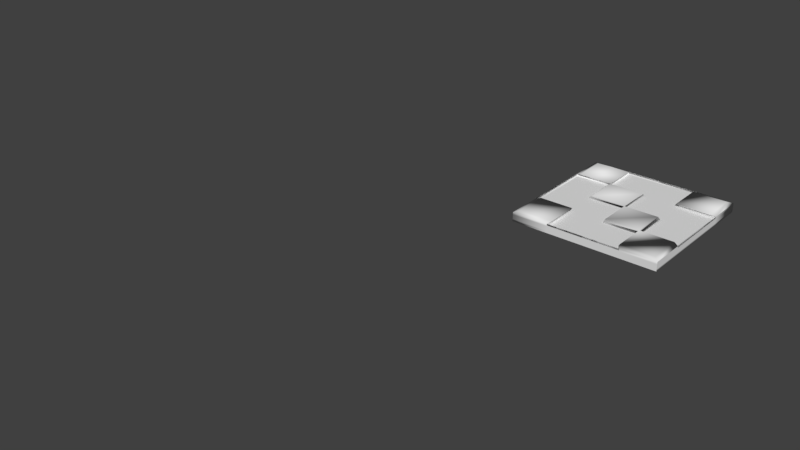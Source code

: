 # Source: small_square.blend  (saved by Blender 2.79.0; exported with 4.5.12 LTS)
import bpy
from mathutils import Matrix  # noqa: F401  (used for matrix-valued properties, if any)

bpy.ops.wm.read_factory_settings(use_empty=True)
scene = bpy.context.scene
scene.name = 'Scene'

# ---- collections
col_collection_1 = bpy.data.collections.new('Collection 1'); scene.collection.children.link(col_collection_1)
col_collection_1.hide_render = True
col_collection_1.hide_viewport = True
col_collection_2 = bpy.data.collections.new('Collection 2'); scene.collection.children.link(col_collection_2)

# ---- world
world_world = bpy.data.worlds.new('World'); scene.world = world_world
world_world.color = (0.05088, 0.05088, 0.05088)
world_world.use_sun_shadow = False
world_world.sun_shadow_jitter_overblur = 0.0
world_world.cycles.sampling_method = 'MANUAL'

# ---- meshes
me_loa_a_ceiling_tile = bpy.data.meshes.new('loa_a_ceiling tile')
me_loa_a_ceiling_tile.from_pydata([(-4.0, -4.0, -0.25), (-9.537e-07, -4.0, -0.25), (-4.0, 4.768e-07, -0.25), (-4.0, -4.0, 0.0), (-9.537e-07, -4.0, 0.0), (-4.0, 4.768e-07, 0.0), (0.0, 0.0, -0.25), (-4.0, 4.768e-07, -0.25), (-4.768e-07, -4.0, -0.25), (0.0, 0.0, 0.0), (-4.0, 4.768e-07, 0.0), (-4.768e-07, -4.0, 0.0)], [], [(2, 0, 3, 5), (0, 1, 4, 3), (8, 6, 9, 11), (6, 7, 10, 9), (9, 10, 3, 11), (2, 6, 8, 11, 3, 0)])
me_loa_a_ceiling_tile.use_remesh_preserve_volume = False
me_loa_a_ceiling_tile.use_remesh_preserve_attributes = False
me_loa_a_ceiling_tile.use_mirror_vertex_groups = False
me_loa_a_ceiling_tile.update()
me_loa_a_ceiling_tile_001 = bpy.data.meshes.new('loa_a_ceiling tile.001')
me_loa_a_ceiling_tile_001.from_pydata([(-4.0, -4.0, -0.25), (-9.537e-07, -4.0, -0.25), (-4.0, 4.768e-07, -0.25), (-4.0, -4.0, 0.0), (-9.537e-07, -4.0, 0.0), (-4.0, 4.768e-07, 0.0), (0.0, 0.0, -0.25), (-4.0, 4.768e-07, -0.25), (-4.768e-07, -4.0, -0.25), (0.0, 0.0, 0.0), (-4.0, 4.768e-07, 0.0), (-4.768e-07, -4.0, 0.0), (-2.0, -4.0, -0.25), (-4.0, -2.0, -0.25), (-2.0, -4.0, 0.0), (-4.0, -2.0, 0.0), (-4.0, 4.768e-07, -0.125), (-9.537e-07, -4.0, -0.125), (-4.0, -4.0, -0.125), (-2.0, 2.384e-07, -0.25), (-2.384e-07, -2.0, -0.25), (-2.0, 2.384e-07, 0.0), (-2.384e-07, -2.0, 0.0), (-4.768e-07, -4.0, -0.125), (-4.0, 4.768e-07, -0.125), (0.0, 0.0, -0.125), (-4.0, -2.0, 0.0), (-2.0, -4.0, 0.0), (-2.0, 2.384e-07, -0.25), (-2.0, -2.0, 0.0), (-2.0, 2.384e-07, -0.125), (-2.384e-07, -2.0, -0.125), (-2.0, -4.0, -0.125), (-4.0, -2.0, -0.125), (-1.0, -4.0, -0.25), (-4.0, -3.0, -0.25), (-1.0, -4.0, 0.0), (-4.0, -3.0, 0.0), (-4.0, 4.768e-07, -0.0625), (-9.537e-07, -4.0, -0.1875), (-4.0, -4.0, -0.0625), (-3.0, 3.576e-07, -0.25), (-1.192e-07, -1.0, -0.25), (-3.0, 3.576e-07, 0.0), (-1.192e-07, -1.0, 0.0), (-4.768e-07, -4.0, -0.0625), (-4.0, 4.768e-07, -0.1875), (0.0, 0.0, -0.0625), (-4.0, -1.0, 0.0), (-1.0, -4.0, 0.0), (-1.0, 1.192e-07, -0.25), (-3.0, -4.0, -0.25), (-4.0, -1.0, -0.25), (-3.0, -4.0, 0.0), (-4.0, -1.0, 0.0), (-4.0, 4.768e-07, -0.1875), (-9.537e-07, -4.0, -0.0625), (-4.0, -4.0, -0.1875), (-1.0, 1.192e-07, -0.25), (-3.576e-07, -3.0, -0.25), (-1.0, 1.192e-07, 0.0), (-3.576e-07, -3.0, 0.0), (-4.768e-07, -4.0, -0.1875), (-4.0, 4.768e-07, -0.0625), (0.0, 0.0, -0.1875), (-4.0, -3.0, 0.0), (-3.0, -4.0, 0.0), (-3.0, 3.576e-07, -0.25), (-2.0, -3.0, 0.0), (-2.0, -1.0, 0.0), (-1.0, -2.0, 0.0), (-3.0, -2.0, 0.0), (-2.0, 2.384e-07, -0.0625), (-2.0, 2.384e-07, -0.1875), (-1.0, 1.192e-07, -0.125), (-3.0, 3.576e-07, -0.125), (-2.384e-07, -2.0, -0.0625), (-2.384e-07, -2.0, -0.1875), (-3.576e-07, -3.0, -0.125), (-1.192e-07, -1.0, -0.125), (-2.0, -4.0, -0.0625), (-2.0, -4.0, -0.1875), (-3.0, -4.0, -0.125), (-1.0, -4.0, -0.125), (-4.0, -2.0, -0.0625), (-4.0, -2.0, -0.1875), (-4.0, -1.0, -0.125), (-4.0, -3.0, -0.125), (-4.0, -3.0, -0.1875), (-4.0, -1.0, -0.1875), (-4.0, -1.0, -0.0625), (-1.0, -4.0, -0.1875), (-3.0, -4.0, -0.1875), (-3.0, -4.0, -0.0625), (-1.192e-07, -1.0, -0.1875), (-3.576e-07, -3.0, -0.1875), (-3.576e-07, -3.0, -0.0625), (-3.0, 3.576e-07, -0.1875), (-1.0, 1.192e-07, -0.1875), (-1.0, 1.192e-07, -0.0625), (-3.0, -1.0, 0.0), (-1.0, -1.0, 0.0), (-1.0, -3.0, 0.0), (-3.0, -3.0, 0.0), (-3.0, 3.576e-07, -0.0625), (-1.192e-07, -1.0, -0.0625), (-1.0, -4.0, -0.0625), (-4.0, -3.0, -0.0625), (-2.937, -0.1266, 0.04347), (-3.873, -0.1266, 0.04347), (-0.1266, -1.063, 0.04347), (-0.1266, -0.1266, 0.04347), (-3.873, -1.063, 0.04347), (-1.063, -3.873, 0.04347), (-0.1266, -3.873, 0.04347), (-2.0, -1.063, 0.04347), (-2.0, -2.0, 0.04347), (-2.937, -2.0, 0.04347), (-1.063, -0.1266, 0.04347), (-0.1266, -2.937, 0.04347), (-3.873, -3.873, 0.04347), (-3.873, -2.937, 0.04347), (-2.937, -3.873, 0.04347), (-2.0, -2.937, 0.04347), (-1.063, -2.0, 0.04347), (-2.937, -1.063, 0.04347), (-1.063, -1.063, 0.04347), (-1.063, -2.937, 0.04347), (-2.937, -2.937, 0.04347), (-1.066, -0.06574, -0.04413), (-2.0, -0.06574, -0.04413), (-0.06574, -2.934, -0.04413), (-0.06574, -2.0, -0.04413), (-3.934, -2.934, -0.04413), (-3.934, -2.0, -0.04413), (-2.934, -3.934, -0.04413), (-2.0, -3.934, -0.04413), (-2.0, -3.0, -0.04413), (-1.934, -0.9343, -0.04413), (-2.066, -2.066, -0.04413), (-0.9343, -1.934, -0.04413), (-3.066, -2.066, -0.04413), (-2.934, -0.06574, -0.04413), (-0.06574, -1.066, -0.04413), (-3.934, -1.066, -0.04413), (-1.066, -3.934, -0.04413), (-2.934, -0.9343, -0.04413), (-1.0, -1.0, -0.04413), (-0.9343, -2.934, -0.04413), (-2.934, -2.934, -0.04413), (-1.0, 1.192e-07, -0.04413), (-2.0, 2.384e-07, -0.04413), (-3.576e-07, -3.0, -0.04413), (-2.384e-07, -2.0, -0.04413), (-4.0, -3.0, -0.04413), (-4.0, -2.0, -0.04413), (-3.0, -4.0, -0.04413), (-2.0, -4.0, -0.04413), (-2.0, -1.0, -0.04413), (-2.0, -2.0, -0.04413), (-1.934, -1.934, -0.04413), (-3.0, -2.0, -0.04413), (-3.0, 3.576e-07, -0.04413), (-1.192e-07, -1.0, -0.04413), (-4.0, -1.0, -0.04413), (-1.0, -4.0, -0.04413), (-2.066, -3.066, -0.04413), (-1.0, -2.0, -0.04413), (-3.0, -1.0, -0.04413), (-3.066, -1.066, -0.04413), (-1.066, -1.066, -0.04413), (-1.0, -3.0, -0.04413), (-1.066, -3.066, -0.04413), (-3.0, -3.0, -0.04413)], [], [(107, 40, 3, 37), (106, 56, 4, 36), (105, 47, 9, 44), (104, 63, 10, 43), (65, 3, 120, 121), (2, 67, 28, 50, 6, 42, 20, 59, 8, 62, 23, 45, 11, 49, 27, 66, 3, 40, 18, 57, 0, 35, 13, 52), (61, 22, 153, 152), (102, 68, 137, 171), (21, 43, 162, 151), (99, 72, 21, 60), (98, 73, 30, 74), (97, 46, 24, 75), (96, 76, 22, 61), (95, 77, 31, 78), (94, 64, 25, 79), (93, 80, 14, 53), (92, 81, 32, 82), (91, 39, 17, 83), (90, 84, 15, 54), (89, 85, 33, 86), (88, 57, 18, 87), (85, 88, 87, 33), (13, 35, 88, 85), (35, 0, 57, 88), (55, 89, 86, 16), (2, 52, 89, 55), (52, 13, 85, 89), (38, 90, 54, 5), (16, 86, 90, 38), (86, 33, 84, 90), (81, 91, 83, 32), (12, 34, 91, 81), (34, 1, 39, 91), (57, 92, 82, 18), (0, 51, 92, 57), (51, 12, 81, 92), (40, 93, 53, 3), (18, 82, 93, 40), (82, 32, 80, 93), (77, 94, 79, 31), (20, 42, 94, 77), (42, 6, 64, 94), (62, 95, 78, 23), (8, 59, 95, 62), (59, 20, 77, 95), (45, 96, 61, 11), (23, 78, 96, 45), (78, 31, 76, 96), (73, 97, 75, 30), (19, 41, 97, 73), (41, 7, 46, 97), (64, 98, 74, 25), (6, 58, 98, 64), (58, 19, 73, 98), (47, 99, 60, 9), (25, 74, 99, 47), (74, 30, 72, 99), (48, 100, 125, 112), (60, 21, 151, 150), (61, 102, 127, 119), (100, 48, 164, 168), (44, 9, 111, 110), (102, 61, 152, 171), (69, 100, 125, 115), (100, 69, 158, 168), (102, 70, 124, 127), (27, 49, 165, 157), (66, 27, 157, 156), (70, 102, 171, 167), (72, 104, 43, 21), (30, 75, 104, 72), (75, 24, 63, 104), (76, 105, 44, 22), (31, 79, 105, 76), (79, 25, 47, 105), (80, 106, 36, 14), (32, 83, 106, 80), (83, 17, 56, 106), (84, 107, 37, 15), (33, 87, 107, 84), (87, 18, 40, 107), (128, 121, 120, 122), (115, 125, 117, 116), (108, 109, 112, 125), (111, 118, 126, 110), (119, 127, 113, 114), (124, 116, 123, 127), (68, 102, 127, 123), (3, 66, 122, 120), (66, 103, 128, 122), (29, 69, 115, 116), (60, 101, 126, 118), (9, 60, 118, 111), (101, 44, 110, 126), (10, 48, 112, 109), (29, 68, 123, 116), (11, 61, 119, 114), (71, 29, 116, 117), (49, 11, 114, 113), (100, 71, 117, 125), (103, 65, 121, 128), (102, 49, 113, 127), (70, 29, 116, 124), (100, 43, 108, 125), (43, 10, 109, 108), (172, 166, 136, 145), (170, 138, 160, 140), (169, 144, 134, 141), (130, 142, 146, 138), (143, 170, 140, 132), (129, 130, 138, 170), (132, 140, 148, 131), (166, 149, 135, 136), (139, 141, 149, 166), (141, 134, 133, 149), (22, 44, 163, 153), (103, 66, 156, 173), (69, 29, 159, 158), (101, 60, 150, 147), (44, 101, 147, 163), (68, 29, 159, 137), (29, 71, 161, 159), (71, 100, 168, 161), (65, 103, 173, 154), (49, 102, 171, 165), (29, 70, 167, 159), (26, 65, 154, 155), (48, 26, 155, 164), (43, 100, 168, 162), (130, 129, 150, 151), (132, 131, 152, 153), (133, 134, 155, 154), (136, 135, 156, 157), (160, 138, 158, 159), (141, 139, 159, 161), (142, 130, 151, 162), (143, 132, 153, 163), (134, 144, 164, 155), (145, 136, 157, 165), (139, 166, 137, 159), (140, 160, 159, 167), (169, 141, 161, 168), (146, 142, 162, 168), (138, 146, 168, 158), (144, 169, 168, 164), (129, 170, 147, 150), (170, 143, 163, 147), (172, 145, 165, 171), (148, 140, 167, 171), (131, 148, 171, 152), (166, 172, 171, 137), (135, 149, 173, 156), (149, 133, 154, 173)])
me_loa_a_ceiling_tile_001.polygons.foreach_set('use_smooth', [True] * 153)
me_loa_a_ceiling_tile_001.use_remesh_preserve_volume = False
me_loa_a_ceiling_tile_001.use_remesh_preserve_attributes = False
me_loa_a_ceiling_tile_001.use_mirror_vertex_groups = False
me_loa_a_ceiling_tile_001.update()

# ---- objects
ob_loa_a_ceiling_tile = bpy.data.objects.new('loa_a_ceiling tile', me_loa_a_ceiling_tile)
ob_loa_b_ceiling_tile = bpy.data.objects.new('loa_b_ceiling tile', me_loa_a_ceiling_tile_001)

# ---- transforms, parenting, visibility, modifiers, constraints
ob_loa_a_ceiling_tile.location = (-7.153e-07, 3.6e-14, 0.0)
ob_loa_a_ceiling_tile.rotation_euler = (0.0, -0.0, -3.142)
ob_loa_a_ceiling_tile.scale = (0.5, 0.5, 0.5)
ob_loa_a_ceiling_tile.lineart.crease_threshold = 0.0
ob_loa_b_ceiling_tile.location = (-7.153e-07, 3.6e-14, 0.0)
ob_loa_b_ceiling_tile.rotation_euler = (0.0, -0.0, -3.142)
ob_loa_b_ceiling_tile.scale = (0.5, 0.5, 0.5)
ob_loa_b_ceiling_tile.lineart.crease_threshold = 0.0

# ---- collection membership
col_collection_1.objects.link(ob_loa_a_ceiling_tile)
col_collection_2.objects.link(ob_loa_b_ceiling_tile)

# ---- scene / render settings (as saved in the file)
scene.frame_start = 1; scene.frame_end = 250; scene.frame_set(1)
scene.render.engine = 'BLENDER_EEVEE_NEXT'
scene.render.resolution_percentage = 50
scene.render.dither_intensity = 0.0
scene.cycles.use_denoising = False
scene.cycles.samples = 128
scene.cycles.sampling_pattern = 'TABULATED_SOBOL'
scene.cycles.use_adaptive_sampling = False
scene.cycles.use_light_tree = False
scene.cycles.blur_glossy = 0.0
scene.cycles.sample_clamp_indirect = 0.0
scene.view_settings.view_transform = 'Standard'
bpy.context.view_layer.update()

# ---- added for rendering (the .blend has no active camera and no usable light): camera, sun
cam_auto = bpy.data.cameras.new('AutoCamera')
cam_auto.lens = 50.0
cam_auto.sensor_width = 36.0
cam_auto.clip_end = 1000.0
ob_auto_camera = bpy.data.objects.new('AutoCamera', cam_auto)
scene.collection.objects.link(ob_auto_camera)
ob_auto_camera.location = (6.85482, -10.4258, 6.16972)
ob_auto_camera.rotation_euler = (1.09748, -7.21219e-08, 0.694738)
scene.camera = ob_auto_camera
light_auto_sun = bpy.data.lights.new('AutoSun', 'SUN')
light_auto_sun.energy = 3.0
light_auto_sun.angle = 0.0523599
ob_auto_sun = bpy.data.objects.new('AutoSun', light_auto_sun)
scene.collection.objects.link(ob_auto_sun)
ob_auto_sun.rotation_euler = (0.872665, 0.174533, 0.523599)
bpy.context.view_layer.update()
